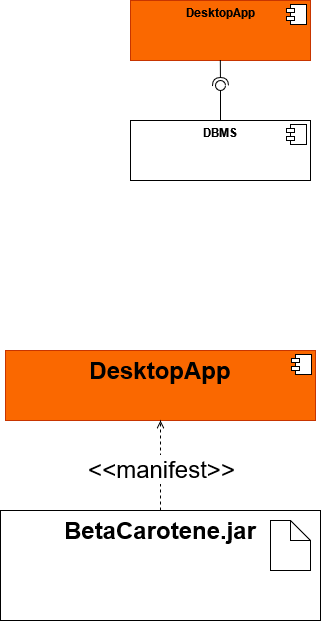

The diagram above was exported from draw.io. Its source (the exported page's mxGraphModel, read from the mxfile embedded in the PNG):
<mxGraphModel dx="1221" dy="631" grid="1" gridSize="10" guides="1" tooltips="1" connect="1" arrows="1" fold="1" page="1" pageScale="1" pageWidth="827" pageHeight="1169" math="0" shadow="0">
  <root>
    <mxCell id="0" />
    <mxCell id="1" parent="0" />
    <mxCell id="5lJ4mfNAIKoAfhw7EAA8-15" value="" style="group" parent="1" vertex="1" connectable="0">
      <mxGeometry x="260" y="90" width="180" height="180" as="geometry" />
    </mxCell>
    <mxCell id="5lJ4mfNAIKoAfhw7EAA8-1" value="&lt;p style=&quot;margin:0px;margin-top:6px;text-align:center;&quot;&gt;&lt;b&gt;DesktopApp&lt;/b&gt;&lt;/p&gt;" style="align=left;overflow=fill;html=1;dropTarget=0;fillColor=#fa6800;fontColor=#000000;strokeColor=#C73500;" parent="5lJ4mfNAIKoAfhw7EAA8-15" vertex="1">
      <mxGeometry width="180" height="60" as="geometry" />
    </mxCell>
    <mxCell id="5lJ4mfNAIKoAfhw7EAA8-2" value="" style="shape=component;jettyWidth=8;jettyHeight=4;" parent="5lJ4mfNAIKoAfhw7EAA8-1" vertex="1">
      <mxGeometry x="1" width="20" height="20" relative="1" as="geometry">
        <mxPoint x="-24" y="4" as="offset" />
      </mxGeometry>
    </mxCell>
    <mxCell id="5lJ4mfNAIKoAfhw7EAA8-3" value="&lt;p style=&quot;margin:0px;margin-top:6px;text-align:center;&quot;&gt;&lt;b&gt;DBMS&lt;/b&gt;&lt;/p&gt;" style="align=left;overflow=fill;html=1;dropTarget=0;" parent="5lJ4mfNAIKoAfhw7EAA8-15" vertex="1">
      <mxGeometry y="120" width="180" height="60" as="geometry" />
    </mxCell>
    <mxCell id="5lJ4mfNAIKoAfhw7EAA8-4" value="" style="shape=component;jettyWidth=8;jettyHeight=4;" parent="5lJ4mfNAIKoAfhw7EAA8-3" vertex="1">
      <mxGeometry x="1" width="20" height="20" relative="1" as="geometry">
        <mxPoint x="-24" y="4" as="offset" />
      </mxGeometry>
    </mxCell>
    <mxCell id="5lJ4mfNAIKoAfhw7EAA8-12" value="" style="rounded=0;orthogonalLoop=1;jettySize=auto;html=1;endArrow=none;endFill=0;sketch=0;sourcePerimeterSpacing=0;targetPerimeterSpacing=0;exitX=0.5;exitY=0;exitDx=0;exitDy=0;" parent="5lJ4mfNAIKoAfhw7EAA8-15" source="5lJ4mfNAIKoAfhw7EAA8-3" target="5lJ4mfNAIKoAfhw7EAA8-14" edge="1">
      <mxGeometry relative="1" as="geometry">
        <mxPoint x="70" y="85" as="sourcePoint" />
      </mxGeometry>
    </mxCell>
    <mxCell id="5lJ4mfNAIKoAfhw7EAA8-13" value="" style="rounded=0;orthogonalLoop=1;jettySize=auto;html=1;endArrow=halfCircle;endFill=0;entryX=0.5;entryY=0.5;endSize=6;strokeWidth=1;sketch=0;exitX=0.499;exitY=0.99;exitDx=0;exitDy=0;exitPerimeter=0;" parent="5lJ4mfNAIKoAfhw7EAA8-15" source="5lJ4mfNAIKoAfhw7EAA8-1" target="5lJ4mfNAIKoAfhw7EAA8-14" edge="1">
      <mxGeometry relative="1" as="geometry">
        <mxPoint x="110" y="85" as="sourcePoint" />
      </mxGeometry>
    </mxCell>
    <mxCell id="5lJ4mfNAIKoAfhw7EAA8-14" value="" style="ellipse;whiteSpace=wrap;html=1;align=center;aspect=fixed;resizable=0;points=[];outlineConnect=0;sketch=0;" parent="5lJ4mfNAIKoAfhw7EAA8-15" vertex="1">
      <mxGeometry x="85" y="80" width="10" height="10" as="geometry" />
    </mxCell>
    <mxCell id="5lJ4mfNAIKoAfhw7EAA8-17" value="&lt;p style=&quot;margin:0px;margin-top:6px;text-align:center;&quot;&gt;&lt;b&gt;&lt;font style=&quot;font-size: 24px;&quot;&gt;DesktopApp&lt;/font&gt;&lt;/b&gt;&lt;/p&gt;" style="align=left;overflow=fill;html=1;dropTarget=0;fillColor=#fa6800;fontColor=#000000;strokeColor=#C73500;" parent="1" vertex="1">
      <mxGeometry x="135" y="440" width="310" height="70" as="geometry" />
    </mxCell>
    <mxCell id="5lJ4mfNAIKoAfhw7EAA8-18" value="" style="shape=component;jettyWidth=8;jettyHeight=4;" parent="5lJ4mfNAIKoAfhw7EAA8-17" vertex="1">
      <mxGeometry x="1" width="20" height="20" relative="1" as="geometry">
        <mxPoint x="-24" y="4" as="offset" />
      </mxGeometry>
    </mxCell>
    <mxCell id="5lJ4mfNAIKoAfhw7EAA8-29" value="" style="group" parent="1" vertex="1" connectable="0">
      <mxGeometry x="130" y="600" width="320" height="110" as="geometry" />
    </mxCell>
    <mxCell id="5lJ4mfNAIKoAfhw7EAA8-24" value="&lt;p style=&quot;margin:0px;margin-top:6px;text-align:center;&quot;&gt;&lt;b&gt;&lt;font style=&quot;font-size: 24px;&quot;&gt;BetaCarotene.jar&lt;/font&gt;&lt;/b&gt;&lt;/p&gt;" style="align=left;overflow=fill;html=1;dropTarget=0;" parent="5lJ4mfNAIKoAfhw7EAA8-29" vertex="1">
      <mxGeometry width="320" height="110" as="geometry" />
    </mxCell>
    <mxCell id="5lJ4mfNAIKoAfhw7EAA8-28" value="" style="shape=note;size=20;whiteSpace=wrap;html=1;" parent="5lJ4mfNAIKoAfhw7EAA8-29" vertex="1">
      <mxGeometry x="270" y="10" width="40" height="50" as="geometry" />
    </mxCell>
    <mxCell id="5lJ4mfNAIKoAfhw7EAA8-30" style="edgeStyle=orthogonalEdgeStyle;rounded=0;orthogonalLoop=1;jettySize=auto;html=1;exitX=0.5;exitY=0;exitDx=0;exitDy=0;fontSize=24;dashed=1;endArrow=open;endFill=0;" parent="1" source="5lJ4mfNAIKoAfhw7EAA8-24" target="5lJ4mfNAIKoAfhw7EAA8-17" edge="1">
      <mxGeometry relative="1" as="geometry" />
    </mxCell>
    <mxCell id="5lJ4mfNAIKoAfhw7EAA8-31" value="&amp;lt;&amp;lt;manifest&amp;gt;&amp;gt;" style="edgeLabel;html=1;align=center;verticalAlign=middle;resizable=0;points=[];fontSize=24;" parent="5lJ4mfNAIKoAfhw7EAA8-30" vertex="1" connectable="0">
      <mxGeometry x="-0.0905" relative="1" as="geometry">
        <mxPoint as="offset" />
      </mxGeometry>
    </mxCell>
  </root>
</mxGraphModel>